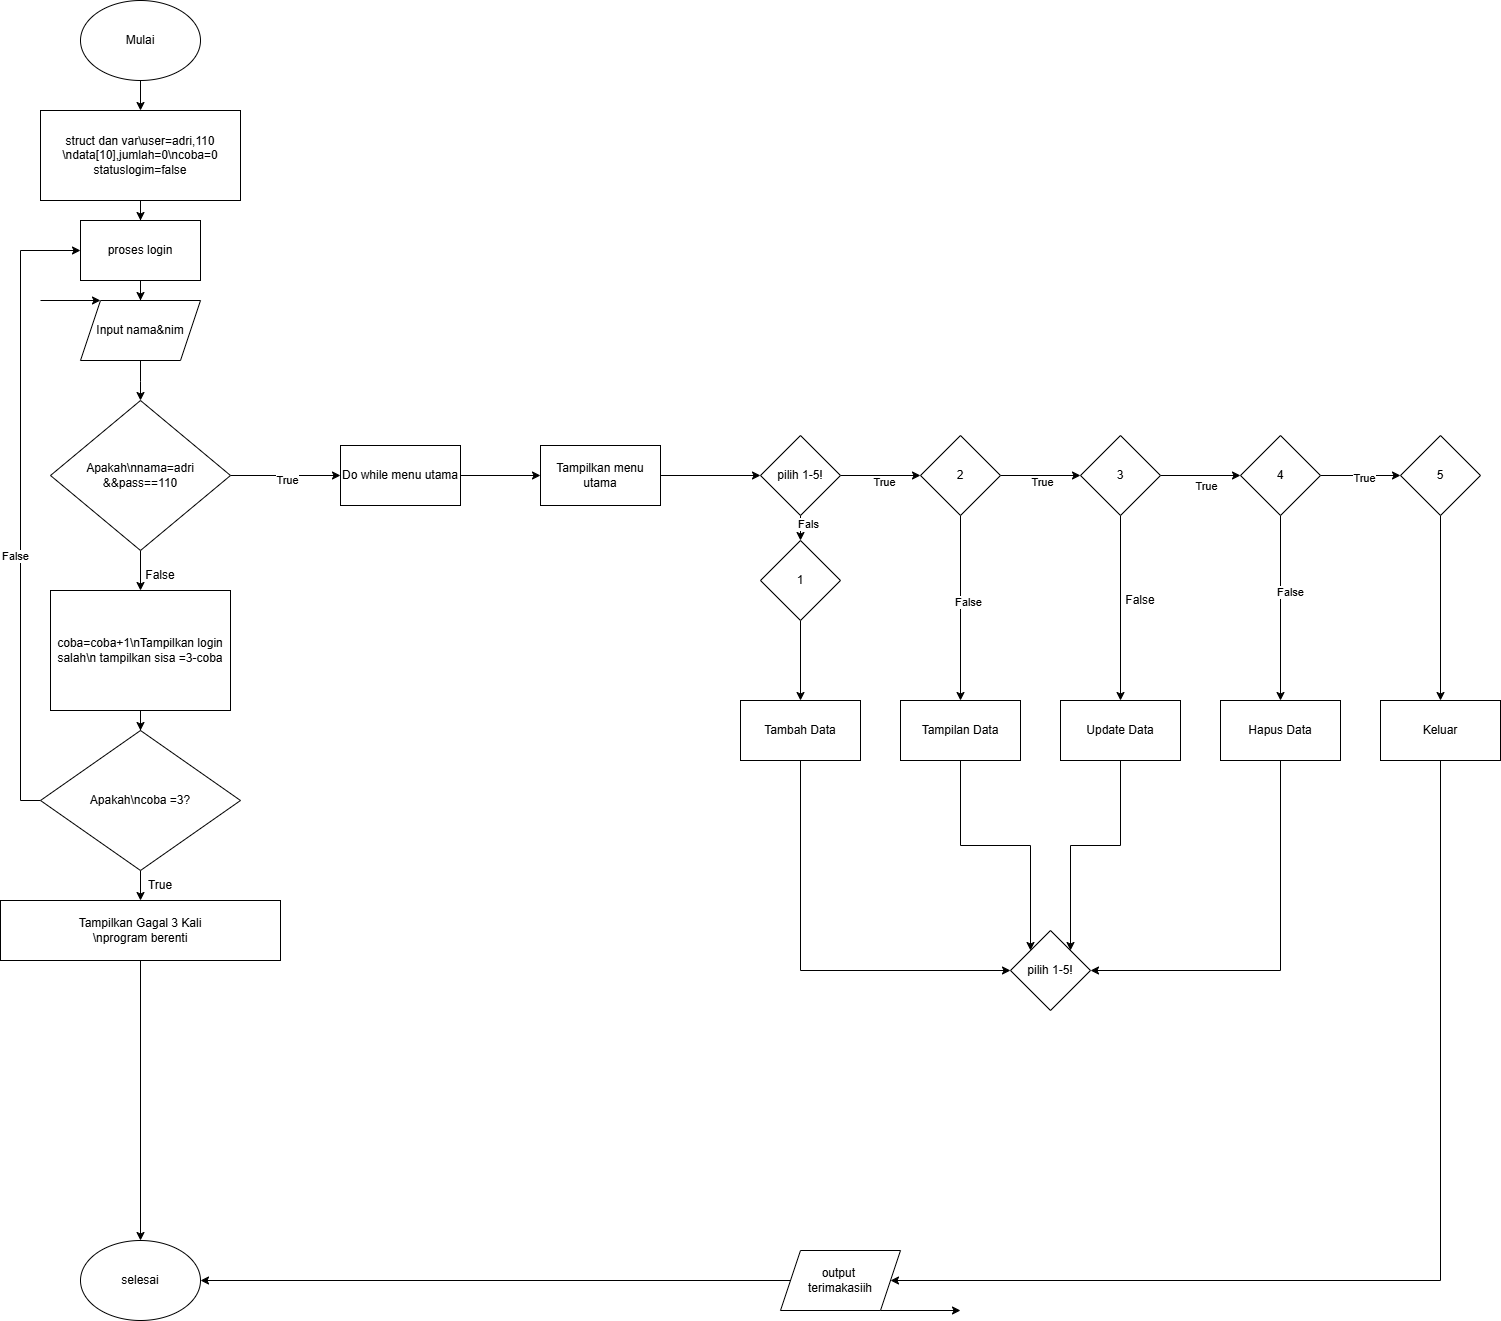

The diagram above was exported from draw.io. Its source (the exported page's mxGraphModel, read from the mxfile embedded in the PNG):
<mxGraphModel dx="1572" dy="994" grid="1" gridSize="10" guides="1" tooltips="1" connect="1" arrows="1" fold="1" page="1" pageScale="1" pageWidth="827" pageHeight="1169" math="0" shadow="0">
  <root>
    <mxCell id="0" />
    <mxCell id="1" parent="0" />
    <mxCell id="26RKlBj_tVZYGkukNDlS-4" edge="1" parent="1" source="26RKlBj_tVZYGkukNDlS-2" style="edgeStyle=orthogonalEdgeStyle;rounded=0;orthogonalLoop=1;jettySize=auto;html=1;exitX=0.5;exitY=1;exitDx=0;exitDy=0;entryX=0.5;entryY=0;entryDx=0;entryDy=0;" target="26RKlBj_tVZYGkukNDlS-3">
      <mxGeometry relative="1" as="geometry" />
    </mxCell>
    <mxCell id="26RKlBj_tVZYGkukNDlS-2" parent="1" style="ellipse;whiteSpace=wrap;html=1;" value="Mulai" vertex="1">
      <mxGeometry height="80" width="120" x="320" as="geometry" />
    </mxCell>
    <mxCell id="26RKlBj_tVZYGkukNDlS-10" edge="1" parent="1" source="26RKlBj_tVZYGkukNDlS-3" style="edgeStyle=orthogonalEdgeStyle;rounded=0;orthogonalLoop=1;jettySize=auto;html=1;" target="26RKlBj_tVZYGkukNDlS-9" value="">
      <mxGeometry relative="1" as="geometry" />
    </mxCell>
    <mxCell id="26RKlBj_tVZYGkukNDlS-3" parent="1" style="rounded=0;whiteSpace=wrap;html=1;" value="struct dan var\user=adri,110&lt;div&gt;\ndata[10],jumlah&lt;span style=&quot;background-color: transparent; color: light-dark(rgb(0, 0, 0), rgb(255, 255, 255));&quot;&gt;=0\ncoba=0&lt;/span&gt;&lt;/div&gt;&lt;div&gt;&lt;span style=&quot;background-color: transparent; color: light-dark(rgb(0, 0, 0), rgb(255, 255, 255));&quot;&gt;statuslogim=false&lt;/span&gt;&lt;/div&gt;" vertex="1">
      <mxGeometry height="90" width="200" x="280" y="110" as="geometry" />
    </mxCell>
    <mxCell id="26RKlBj_tVZYGkukNDlS-14" edge="1" parent="1" source="26RKlBj_tVZYGkukNDlS-9" style="edgeStyle=orthogonalEdgeStyle;rounded=0;orthogonalLoop=1;jettySize=auto;html=1;" value="">
      <mxGeometry relative="1" as="geometry">
        <mxPoint x="380" y="300" as="targetPoint" />
      </mxGeometry>
    </mxCell>
    <mxCell id="26RKlBj_tVZYGkukNDlS-9" parent="1" style="rounded=0;whiteSpace=wrap;html=1;" value="proses login" vertex="1">
      <mxGeometry height="60" width="120" x="320" y="220" as="geometry" />
    </mxCell>
    <mxCell id="26RKlBj_tVZYGkukNDlS-17" edge="1" parent="1" source="26RKlBj_tVZYGkukNDlS-11" style="edgeStyle=orthogonalEdgeStyle;rounded=0;orthogonalLoop=1;jettySize=auto;html=1;" target="26RKlBj_tVZYGkukNDlS-16" value="">
      <mxGeometry relative="1" as="geometry" />
    </mxCell>
    <mxCell id="26RKlBj_tVZYGkukNDlS-27" edge="1" parent="1" source="26RKlBj_tVZYGkukNDlS-11" style="edgeStyle=orthogonalEdgeStyle;rounded=0;orthogonalLoop=1;jettySize=auto;html=1;" target="26RKlBj_tVZYGkukNDlS-26" value="">
      <mxGeometry relative="1" as="geometry" />
    </mxCell>
    <mxCell id="26RKlBj_tVZYGkukNDlS-71" connectable="0" parent="26RKlBj_tVZYGkukNDlS-27" style="edgeLabel;html=1;align=center;verticalAlign=middle;resizable=0;points=[];" value="True" vertex="1">
      <mxGeometry relative="1" x="0.0182" y="-4" as="geometry">
        <mxPoint as="offset" />
      </mxGeometry>
    </mxCell>
    <mxCell id="26RKlBj_tVZYGkukNDlS-11" parent="1" style="rhombus;whiteSpace=wrap;html=1;rounded=0;" value="Apakah\nnama=adri&lt;div&gt;&amp;amp;&amp;amp;pass==110&lt;/div&gt;" vertex="1">
      <mxGeometry height="150" width="180" x="290" y="400" as="geometry" />
    </mxCell>
    <mxCell id="26RKlBj_tVZYGkukNDlS-15" edge="1" parent="1" style="edgeStyle=orthogonalEdgeStyle;rounded=0;orthogonalLoop=1;jettySize=auto;html=1;" target="26RKlBj_tVZYGkukNDlS-11" value="">
      <mxGeometry relative="1" as="geometry">
        <mxPoint x="380" y="360" as="sourcePoint" />
      </mxGeometry>
    </mxCell>
    <mxCell id="26RKlBj_tVZYGkukNDlS-19" edge="1" parent="1" source="26RKlBj_tVZYGkukNDlS-16" style="edgeStyle=orthogonalEdgeStyle;rounded=0;orthogonalLoop=1;jettySize=auto;html=1;" target="26RKlBj_tVZYGkukNDlS-18" value="">
      <mxGeometry relative="1" as="geometry" />
    </mxCell>
    <mxCell id="26RKlBj_tVZYGkukNDlS-16" parent="1" style="whiteSpace=wrap;html=1;rounded=0;" value="coba=coba+1\nTampilkan login&lt;div&gt;salah\n tampilkan sisa =3-coba&lt;/div&gt;" vertex="1">
      <mxGeometry height="120" width="180" x="290" y="590" as="geometry" />
    </mxCell>
    <mxCell id="26RKlBj_tVZYGkukNDlS-21" edge="1" parent="1" source="26RKlBj_tVZYGkukNDlS-18" style="edgeStyle=orthogonalEdgeStyle;rounded=0;orthogonalLoop=1;jettySize=auto;html=1;exitX=0;exitY=0.5;exitDx=0;exitDy=0;entryX=0;entryY=0.5;entryDx=0;entryDy=0;" target="26RKlBj_tVZYGkukNDlS-9">
      <mxGeometry relative="1" as="geometry" />
    </mxCell>
    <mxCell id="26RKlBj_tVZYGkukNDlS-73" connectable="0" parent="26RKlBj_tVZYGkukNDlS-21" style="edgeLabel;html=1;align=center;verticalAlign=middle;resizable=0;points=[];" value="False" vertex="1">
      <mxGeometry relative="1" x="-0.1577" y="6" as="geometry">
        <mxPoint y="1" as="offset" />
      </mxGeometry>
    </mxCell>
    <mxCell id="26RKlBj_tVZYGkukNDlS-23" edge="1" parent="1" source="26RKlBj_tVZYGkukNDlS-18" style="edgeStyle=orthogonalEdgeStyle;rounded=0;orthogonalLoop=1;jettySize=auto;html=1;" target="26RKlBj_tVZYGkukNDlS-22" value="">
      <mxGeometry relative="1" as="geometry" />
    </mxCell>
    <mxCell id="26RKlBj_tVZYGkukNDlS-18" parent="1" style="rhombus;whiteSpace=wrap;html=1;rounded=0;" value="Apakah\ncoba =3?" vertex="1">
      <mxGeometry height="140" width="200" x="280" y="730" as="geometry" />
    </mxCell>
    <mxCell id="26RKlBj_tVZYGkukNDlS-25" edge="1" parent="1" source="26RKlBj_tVZYGkukNDlS-22" style="edgeStyle=orthogonalEdgeStyle;rounded=0;orthogonalLoop=1;jettySize=auto;html=1;exitX=0.5;exitY=1;exitDx=0;exitDy=0;entryX=0.5;entryY=0;entryDx=0;entryDy=0;" target="26RKlBj_tVZYGkukNDlS-24">
      <mxGeometry relative="1" as="geometry" />
    </mxCell>
    <mxCell id="26RKlBj_tVZYGkukNDlS-22" parent="1" style="whiteSpace=wrap;html=1;rounded=0;" value="Tampilkan Gagal 3 Kali&lt;div&gt;\nprogram berenti&lt;/div&gt;" vertex="1">
      <mxGeometry height="60" width="280" x="240" y="900" as="geometry" />
    </mxCell>
    <mxCell id="26RKlBj_tVZYGkukNDlS-24" parent="1" style="ellipse;whiteSpace=wrap;html=1;" value="selesai" vertex="1">
      <mxGeometry height="80" width="120" x="320" y="1240" as="geometry" />
    </mxCell>
    <mxCell id="26RKlBj_tVZYGkukNDlS-29" edge="1" parent="1" source="26RKlBj_tVZYGkukNDlS-26" style="edgeStyle=orthogonalEdgeStyle;rounded=0;orthogonalLoop=1;jettySize=auto;html=1;" target="26RKlBj_tVZYGkukNDlS-28" value="">
      <mxGeometry relative="1" as="geometry" />
    </mxCell>
    <mxCell id="26RKlBj_tVZYGkukNDlS-26" parent="1" style="whiteSpace=wrap;html=1;rounded=0;" value="Do while menu utama" vertex="1">
      <mxGeometry height="60" width="120" x="580" y="445" as="geometry" />
    </mxCell>
    <mxCell id="26RKlBj_tVZYGkukNDlS-31" edge="1" parent="1" source="26RKlBj_tVZYGkukNDlS-28" style="edgeStyle=orthogonalEdgeStyle;rounded=0;orthogonalLoop=1;jettySize=auto;html=1;" target="26RKlBj_tVZYGkukNDlS-30" value="">
      <mxGeometry relative="1" as="geometry" />
    </mxCell>
    <mxCell id="26RKlBj_tVZYGkukNDlS-28" parent="1" style="whiteSpace=wrap;html=1;rounded=0;" value="Tampilkan menu utama" vertex="1">
      <mxGeometry height="60" width="120" x="780" y="445" as="geometry" />
    </mxCell>
    <mxCell id="26RKlBj_tVZYGkukNDlS-36" edge="1" parent="1" source="26RKlBj_tVZYGkukNDlS-30" style="edgeStyle=orthogonalEdgeStyle;rounded=0;orthogonalLoop=1;jettySize=auto;html=1;" target="26RKlBj_tVZYGkukNDlS-35" value="">
      <mxGeometry relative="1" as="geometry" />
    </mxCell>
    <mxCell id="26RKlBj_tVZYGkukNDlS-75" connectable="0" parent="26RKlBj_tVZYGkukNDlS-36" style="edgeLabel;html=1;align=center;verticalAlign=middle;resizable=0;points=[];" value="Fals" vertex="1">
      <mxGeometry relative="1" x="0.3939" y="7" as="geometry">
        <mxPoint as="offset" />
      </mxGeometry>
    </mxCell>
    <mxCell id="26RKlBj_tVZYGkukNDlS-39" edge="1" parent="1" source="26RKlBj_tVZYGkukNDlS-30" style="edgeStyle=orthogonalEdgeStyle;rounded=0;orthogonalLoop=1;jettySize=auto;html=1;" target="26RKlBj_tVZYGkukNDlS-38" value="">
      <mxGeometry relative="1" as="geometry" />
    </mxCell>
    <mxCell id="26RKlBj_tVZYGkukNDlS-76" connectable="0" parent="26RKlBj_tVZYGkukNDlS-39" style="edgeLabel;html=1;align=center;verticalAlign=middle;resizable=0;points=[];" value="True" vertex="1">
      <mxGeometry relative="1" x="0.0667" y="-6" as="geometry">
        <mxPoint x="1" as="offset" />
      </mxGeometry>
    </mxCell>
    <mxCell id="26RKlBj_tVZYGkukNDlS-30" parent="1" style="rhombus;whiteSpace=wrap;html=1;rounded=0;" value="pilih 1-5!" vertex="1">
      <mxGeometry height="80" width="80" x="1000" y="435" as="geometry" />
    </mxCell>
    <mxCell id="26RKlBj_tVZYGkukNDlS-59" edge="1" parent="1" source="26RKlBj_tVZYGkukNDlS-32" style="edgeStyle=orthogonalEdgeStyle;rounded=0;orthogonalLoop=1;jettySize=auto;html=1;exitX=0.5;exitY=1;exitDx=0;exitDy=0;entryX=0;entryY=0.5;entryDx=0;entryDy=0;" target="26RKlBj_tVZYGkukNDlS-55">
      <mxGeometry relative="1" as="geometry" />
    </mxCell>
    <mxCell id="26RKlBj_tVZYGkukNDlS-32" parent="1" style="whiteSpace=wrap;html=1;rounded=0;" value="Tambah Data" vertex="1">
      <mxGeometry height="60" width="120" x="980" y="700" as="geometry" />
    </mxCell>
    <mxCell id="26RKlBj_tVZYGkukNDlS-37" edge="1" parent="1" source="26RKlBj_tVZYGkukNDlS-35" style="edgeStyle=orthogonalEdgeStyle;rounded=0;orthogonalLoop=1;jettySize=auto;html=1;exitX=0.5;exitY=1;exitDx=0;exitDy=0;entryX=0.5;entryY=0;entryDx=0;entryDy=0;" target="26RKlBj_tVZYGkukNDlS-32">
      <mxGeometry relative="1" as="geometry" />
    </mxCell>
    <mxCell id="26RKlBj_tVZYGkukNDlS-35" parent="1" style="rhombus;whiteSpace=wrap;html=1;rounded=0;" value="1" vertex="1">
      <mxGeometry height="80" width="80" x="1000" y="540" as="geometry" />
    </mxCell>
    <mxCell id="26RKlBj_tVZYGkukNDlS-41" edge="1" parent="1" source="26RKlBj_tVZYGkukNDlS-38" style="edgeStyle=orthogonalEdgeStyle;rounded=0;orthogonalLoop=1;jettySize=auto;html=1;" target="26RKlBj_tVZYGkukNDlS-40" value="">
      <mxGeometry relative="1" as="geometry" />
    </mxCell>
    <mxCell id="26RKlBj_tVZYGkukNDlS-82" connectable="0" parent="26RKlBj_tVZYGkukNDlS-41" style="edgeLabel;html=1;align=center;verticalAlign=middle;resizable=0;points=[];" value="False" vertex="1">
      <mxGeometry relative="1" x="-0.0667" y="7" as="geometry">
        <mxPoint as="offset" />
      </mxGeometry>
    </mxCell>
    <mxCell id="26RKlBj_tVZYGkukNDlS-43" edge="1" parent="1" source="26RKlBj_tVZYGkukNDlS-38" style="edgeStyle=orthogonalEdgeStyle;rounded=0;orthogonalLoop=1;jettySize=auto;html=1;" target="26RKlBj_tVZYGkukNDlS-42" value="">
      <mxGeometry relative="1" as="geometry" />
    </mxCell>
    <mxCell id="26RKlBj_tVZYGkukNDlS-77" connectable="0" parent="26RKlBj_tVZYGkukNDlS-43" style="edgeLabel;html=1;align=center;verticalAlign=middle;resizable=0;points=[];" value="True" vertex="1">
      <mxGeometry relative="1" x="0.0167" y="-6" as="geometry">
        <mxPoint x="1" as="offset" />
      </mxGeometry>
    </mxCell>
    <mxCell id="26RKlBj_tVZYGkukNDlS-38" parent="1" style="rhombus;whiteSpace=wrap;html=1;rounded=0;" value="2" vertex="1">
      <mxGeometry height="80" width="80" x="1160" y="435" as="geometry" />
    </mxCell>
    <mxCell id="26RKlBj_tVZYGkukNDlS-58" edge="1" parent="1" source="26RKlBj_tVZYGkukNDlS-40" style="edgeStyle=orthogonalEdgeStyle;rounded=0;orthogonalLoop=1;jettySize=auto;html=1;exitX=0.5;exitY=1;exitDx=0;exitDy=0;entryX=0;entryY=0;entryDx=0;entryDy=0;" target="26RKlBj_tVZYGkukNDlS-55">
      <mxGeometry relative="1" as="geometry" />
    </mxCell>
    <mxCell id="26RKlBj_tVZYGkukNDlS-40" parent="1" style="whiteSpace=wrap;html=1;rounded=0;" value="Tampilan Data" vertex="1">
      <mxGeometry height="60" width="120" x="1140" y="700" as="geometry" />
    </mxCell>
    <mxCell id="26RKlBj_tVZYGkukNDlS-45" edge="1" parent="1" source="26RKlBj_tVZYGkukNDlS-42" style="edgeStyle=orthogonalEdgeStyle;rounded=0;orthogonalLoop=1;jettySize=auto;html=1;" target="26RKlBj_tVZYGkukNDlS-44" value="">
      <mxGeometry relative="1" as="geometry" />
    </mxCell>
    <mxCell id="26RKlBj_tVZYGkukNDlS-78" connectable="0" parent="26RKlBj_tVZYGkukNDlS-45" style="edgeLabel;html=1;align=center;verticalAlign=middle;resizable=0;points=[];" value="True" vertex="1">
      <mxGeometry relative="1" x="0.1167" y="-10" as="geometry">
        <mxPoint x="1" as="offset" />
      </mxGeometry>
    </mxCell>
    <mxCell id="26RKlBj_tVZYGkukNDlS-49" edge="1" parent="1" source="26RKlBj_tVZYGkukNDlS-42" style="edgeStyle=orthogonalEdgeStyle;rounded=0;orthogonalLoop=1;jettySize=auto;html=1;" target="26RKlBj_tVZYGkukNDlS-48" value="">
      <mxGeometry relative="1" as="geometry" />
    </mxCell>
    <mxCell id="26RKlBj_tVZYGkukNDlS-42" parent="1" style="rhombus;whiteSpace=wrap;html=1;rounded=0;" value="3" vertex="1">
      <mxGeometry height="80" width="80" x="1320" y="435" as="geometry" />
    </mxCell>
    <mxCell id="26RKlBj_tVZYGkukNDlS-47" edge="1" parent="1" source="26RKlBj_tVZYGkukNDlS-44" style="edgeStyle=orthogonalEdgeStyle;rounded=0;orthogonalLoop=1;jettySize=auto;html=1;" target="26RKlBj_tVZYGkukNDlS-46" value="">
      <mxGeometry relative="1" as="geometry" />
    </mxCell>
    <mxCell id="26RKlBj_tVZYGkukNDlS-79" connectable="0" parent="26RKlBj_tVZYGkukNDlS-47" style="edgeLabel;html=1;align=center;verticalAlign=middle;resizable=0;points=[];" value="True" vertex="1">
      <mxGeometry relative="1" x="0.0667" y="-2" as="geometry">
        <mxPoint x="1" as="offset" />
      </mxGeometry>
    </mxCell>
    <mxCell id="26RKlBj_tVZYGkukNDlS-51" edge="1" parent="1" source="26RKlBj_tVZYGkukNDlS-44" style="edgeStyle=orthogonalEdgeStyle;rounded=0;orthogonalLoop=1;jettySize=auto;html=1;entryX=0.5;entryY=0;entryDx=0;entryDy=0;" target="26RKlBj_tVZYGkukNDlS-52" value="">
      <mxGeometry relative="1" as="geometry">
        <mxPoint x="1520" y="670" as="targetPoint" />
      </mxGeometry>
    </mxCell>
    <mxCell id="26RKlBj_tVZYGkukNDlS-80" connectable="0" parent="26RKlBj_tVZYGkukNDlS-51" style="edgeLabel;html=1;align=center;verticalAlign=middle;resizable=0;points=[];" value="False" vertex="1">
      <mxGeometry relative="1" x="-0.1748" y="9" as="geometry">
        <mxPoint as="offset" />
      </mxGeometry>
    </mxCell>
    <mxCell id="26RKlBj_tVZYGkukNDlS-44" parent="1" style="rhombus;whiteSpace=wrap;html=1;rounded=0;" value="4" vertex="1">
      <mxGeometry height="80" width="80" x="1480" y="435" as="geometry" />
    </mxCell>
    <mxCell id="26RKlBj_tVZYGkukNDlS-54" edge="1" parent="1" source="26RKlBj_tVZYGkukNDlS-46" style="edgeStyle=orthogonalEdgeStyle;rounded=0;orthogonalLoop=1;jettySize=auto;html=1;" target="26RKlBj_tVZYGkukNDlS-53" value="">
      <mxGeometry relative="1" as="geometry" />
    </mxCell>
    <mxCell id="26RKlBj_tVZYGkukNDlS-46" parent="1" style="rhombus;whiteSpace=wrap;html=1;rounded=0;" value="5" vertex="1">
      <mxGeometry height="80" width="80" x="1640" y="435" as="geometry" />
    </mxCell>
    <mxCell id="26RKlBj_tVZYGkukNDlS-57" edge="1" parent="1" source="26RKlBj_tVZYGkukNDlS-48" style="edgeStyle=orthogonalEdgeStyle;rounded=0;orthogonalLoop=1;jettySize=auto;html=1;exitX=0.5;exitY=1;exitDx=0;exitDy=0;entryX=1;entryY=0;entryDx=0;entryDy=0;" target="26RKlBj_tVZYGkukNDlS-55">
      <mxGeometry relative="1" as="geometry" />
    </mxCell>
    <mxCell id="26RKlBj_tVZYGkukNDlS-48" parent="1" style="whiteSpace=wrap;html=1;rounded=0;" value="Update Data" vertex="1">
      <mxGeometry height="60" width="120" x="1300" y="700" as="geometry" />
    </mxCell>
    <mxCell id="26RKlBj_tVZYGkukNDlS-56" edge="1" parent="1" source="26RKlBj_tVZYGkukNDlS-52" style="edgeStyle=orthogonalEdgeStyle;rounded=0;orthogonalLoop=1;jettySize=auto;html=1;" target="26RKlBj_tVZYGkukNDlS-55" value="">
      <mxGeometry relative="1" as="geometry">
        <Array as="points">
          <mxPoint x="1520" y="970" />
        </Array>
      </mxGeometry>
    </mxCell>
    <mxCell id="26RKlBj_tVZYGkukNDlS-52" parent="1" style="rounded=0;whiteSpace=wrap;html=1;" value="Hapus Data" vertex="1">
      <mxGeometry height="60" width="120" x="1460" y="700" as="geometry" />
    </mxCell>
    <mxCell id="26RKlBj_tVZYGkukNDlS-65" edge="1" parent="1" source="26RKlBj_tVZYGkukNDlS-53" style="edgeStyle=orthogonalEdgeStyle;rounded=0;orthogonalLoop=1;jettySize=auto;html=1;exitX=0.5;exitY=1;exitDx=0;exitDy=0;entryX=1;entryY=0.5;entryDx=0;entryDy=0;" target="26RKlBj_tVZYGkukNDlS-63">
      <mxGeometry relative="1" as="geometry">
        <Array as="points">
          <mxPoint x="1680" y="1280" />
        </Array>
      </mxGeometry>
    </mxCell>
    <mxCell id="26RKlBj_tVZYGkukNDlS-53" parent="1" style="whiteSpace=wrap;html=1;rounded=0;" value="Keluar" vertex="1">
      <mxGeometry height="60" width="120" x="1620" y="700" as="geometry" />
    </mxCell>
    <mxCell id="26RKlBj_tVZYGkukNDlS-55" parent="1" style="rhombus;whiteSpace=wrap;html=1;rounded=0;" value="pilih 1-5!" vertex="1">
      <mxGeometry height="80" width="80" x="1250" y="930" as="geometry" />
    </mxCell>
    <mxCell id="26RKlBj_tVZYGkukNDlS-61" parent="1" style="shape=parallelogram;perimeter=parallelogramPerimeter;whiteSpace=wrap;html=1;fixedSize=1;" value="Input nama&amp;amp;nim" vertex="1">
      <mxGeometry height="60" width="120" x="320" y="300" as="geometry" />
    </mxCell>
    <mxCell id="26RKlBj_tVZYGkukNDlS-67" edge="1" parent="1" source="26RKlBj_tVZYGkukNDlS-63" style="edgeStyle=orthogonalEdgeStyle;rounded=0;orthogonalLoop=1;jettySize=auto;html=1;exitX=0;exitY=0.5;exitDx=0;exitDy=0;entryX=1;entryY=0.5;entryDx=0;entryDy=0;" target="26RKlBj_tVZYGkukNDlS-24">
      <mxGeometry relative="1" as="geometry" />
    </mxCell>
    <mxCell id="26RKlBj_tVZYGkukNDlS-63" parent="1" style="shape=parallelogram;perimeter=parallelogramPerimeter;whiteSpace=wrap;html=1;fixedSize=1;" value="output&amp;nbsp;&lt;div&gt;terimakasiih&lt;/div&gt;" vertex="1">
      <mxGeometry height="60" width="120" x="1020" y="1250" as="geometry" />
    </mxCell>
    <mxCell id="26RKlBj_tVZYGkukNDlS-68" edge="1" parent="1" style="endArrow=classic;html=1;rounded=0;" value="">
      <mxGeometry height="50" relative="1" width="50" as="geometry">
        <mxPoint x="280" y="300" as="sourcePoint" />
        <mxPoint x="340" y="300" as="targetPoint" />
      </mxGeometry>
    </mxCell>
    <mxCell id="26RKlBj_tVZYGkukNDlS-70" edge="1" parent="1" style="endArrow=classic;html=1;rounded=0;" value="">
      <mxGeometry height="50" relative="1" width="50" as="geometry">
        <mxPoint x="1120" y="1310" as="sourcePoint" />
        <mxPoint x="1200" y="1310" as="targetPoint" />
      </mxGeometry>
    </mxCell>
    <mxCell id="26RKlBj_tVZYGkukNDlS-72" parent="1" style="text;html=1;whiteSpace=wrap;strokeColor=none;fillColor=none;align=center;verticalAlign=middle;rounded=0;" value="False" vertex="1">
      <mxGeometry height="30" width="60" x="370" y="560" as="geometry" />
    </mxCell>
    <mxCell id="26RKlBj_tVZYGkukNDlS-74" parent="1" style="text;html=1;whiteSpace=wrap;strokeColor=none;fillColor=none;align=center;verticalAlign=middle;rounded=0;" value="True" vertex="1">
      <mxGeometry height="30" width="60" x="370" y="870" as="geometry" />
    </mxCell>
    <mxCell id="26RKlBj_tVZYGkukNDlS-81" parent="1" style="text;html=1;whiteSpace=wrap;strokeColor=none;fillColor=none;align=center;verticalAlign=middle;rounded=0;" value="False" vertex="1">
      <mxGeometry height="30" width="60" x="1350" y="585" as="geometry" />
    </mxCell>
  </root>
</mxGraphModel>